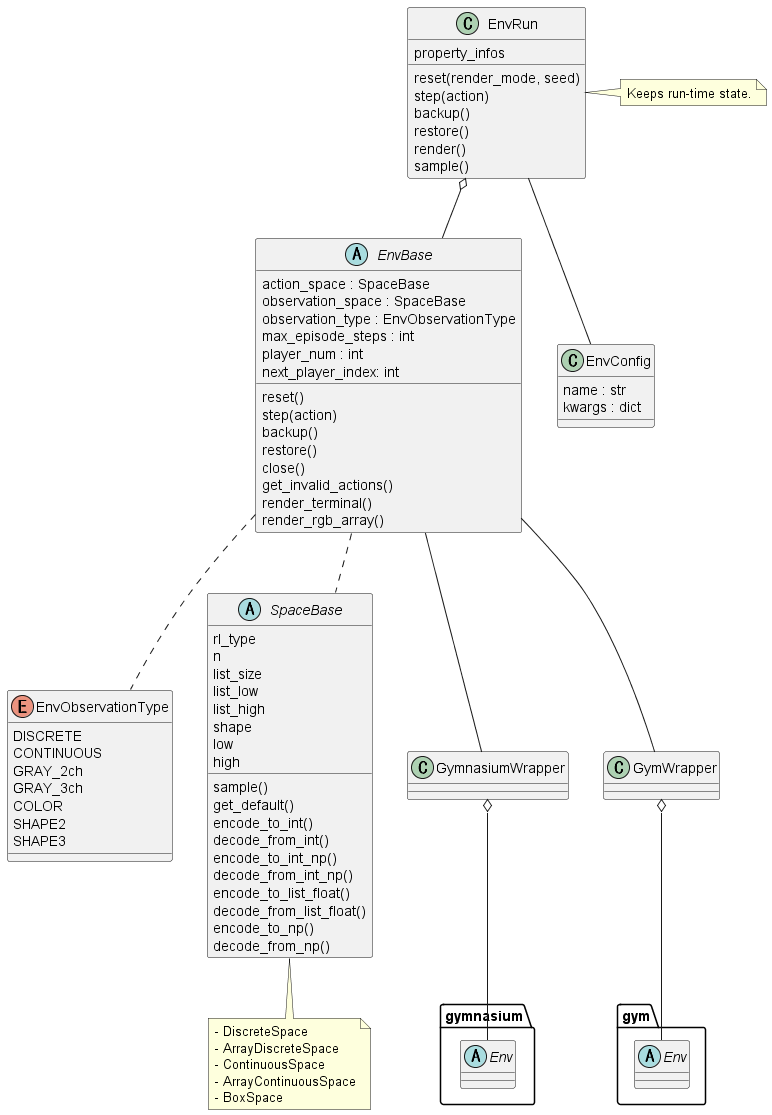

The diagram above was rendered by PlantUML. Its source (embedded in the PNG):
@startuml class_env

enum EnvObservationType {
    DISCRETE
    CONTINUOUS
    GRAY_2ch
    GRAY_3ch
    COLOR
    SHAPE2
    SHAPE3
}


abstract SpaceBase {
    sample()
    get_default()
    rl_type
    n
    encode_to_int()
    decode_from_int()
    encode_to_int_np()
    decode_from_int_np()
    list_size
    list_low
    list_high
    encode_to_list_float()
    decode_from_list_float()
    shape
    low
    high
    encode_to_np()
    decode_from_np()
}


note as SpaceMemo
- DiscreteSpace
- ArrayDiscreteSpace
- ContinuousSpace
- ArrayContinuousSpace
- BoxSpace
end note

SpaceBase <|-- SpaceMemo


abstract EnvBase {
    action_space : SpaceBase
    observation_space : SpaceBase
    observation_type : EnvObservationType
    max_episode_steps : int
    player_num : int
    reset()
    step(action)
    next_player_index: int
    backup()
    restore()
    close()
    get_invalid_actions()
    render_terminal()
    render_rgb_array()
} 

EnvBase .. EnvObservationType
EnvBase .. SpaceBase

abstract gymnasium.Env {}
abstract gym.Env {}
class GymnasiumWrapper {}
class GymWrapper {}

GymnasiumWrapper o-- gymnasium.Env
GymWrapper o-- gym.Env
EnvBase -- GymnasiumWrapper
EnvBase -- GymWrapper


class EnvRun {
    reset(render_mode, seed)
    step(action)
    backup()
    restore()
    render()
    sample()
    property_infos
}
EnvRun o-- EnvBase

note "Keeps run-time state." as EnvRunMemo
EnvRun . EnvRunMemo


class EnvConfig {
    name : str
    kwargs : dict
}
EnvRun -- EnvConfig


@enduml